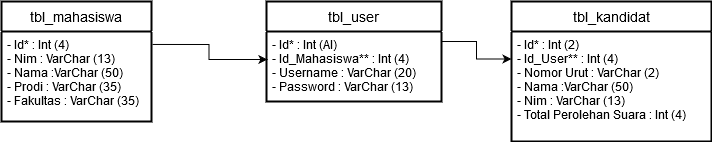

The diagram above was exported from draw.io. Its source (the exported page's mxGraphModel, read from the mxfile embedded in the PNG):
<mxGraphModel dx="806" dy="519" grid="1" gridSize="10" guides="1" tooltips="1" connect="1" arrows="1" fold="1" page="1" pageScale="1" pageWidth="850" pageHeight="1100" math="0" shadow="0">
  <root>
    <mxCell id="0" />
    <mxCell id="1" parent="0" />
    <mxCell id="2" style="edgeStyle=orthogonalEdgeStyle;rounded=0;orthogonalLoop=1;jettySize=auto;html=1;entryX=0.005;entryY=0.4;entryDx=0;entryDy=0;entryPerimeter=0;exitX=1.007;exitY=0.144;exitDx=0;exitDy=0;exitPerimeter=0;" edge="1" source="9" target="5" parent="1">
      <mxGeometry relative="1" as="geometry">
        <mxPoint x="240" y="338" as="sourcePoint" />
      </mxGeometry>
    </mxCell>
    <mxCell id="3" style="edgeStyle=orthogonalEdgeStyle;rounded=0;orthogonalLoop=1;jettySize=auto;html=1;entryX=0;entryY=0.25;entryDx=0;entryDy=0;exitX=1;exitY=0.143;exitDx=0;exitDy=0;exitPerimeter=0;" edge="1" source="5" target="7" parent="1">
      <mxGeometry relative="1" as="geometry">
        <mxPoint x="510" y="328" as="sourcePoint" />
      </mxGeometry>
    </mxCell>
    <mxCell id="4" value="tbl_user" style="swimlane;childLayout=stackLayout;horizontal=1;startSize=30;horizontalStack=0;rounded=1;fontSize=14;fontStyle=0;strokeWidth=2;resizeParent=0;resizeLast=1;shadow=0;dashed=0;align=center;arcSize=0;" vertex="1" parent="1">
      <mxGeometry x="325" y="280" width="175" height="100" as="geometry" />
    </mxCell>
    <mxCell id="5" value="- Id* : Int (AI) &#10;- Id_Mahasiswa** : Int (4) &#10;- Username : VarChar (20) &#10;- Password : VarChar (13) " style="align=left;strokeColor=none;fillColor=none;spacingLeft=4;fontSize=12;verticalAlign=top;resizable=0;rotatable=0;part=1;fontStyle=0" vertex="1" parent="4">
      <mxGeometry y="30" width="175" height="70" as="geometry" />
    </mxCell>
    <mxCell id="6" value="tbl_kandidat" style="swimlane;childLayout=stackLayout;horizontal=1;startSize=30;horizontalStack=0;rounded=1;fontSize=14;fontStyle=0;strokeWidth=2;resizeParent=0;resizeLast=1;shadow=0;dashed=0;align=center;arcSize=0;" vertex="1" parent="1">
      <mxGeometry x="570" y="280" width="200" height="140" as="geometry" />
    </mxCell>
    <mxCell id="7" value="- Id* : Int (2) &#10;- Id_User** : Int (4)  &#10;- Nomor Urut : VarChar (2) &#10;- Nama :VarChar (50) &#10;- Nim : VarChar (13) &#10;- Total Perolehan Suara : Int (4) " style="align=left;strokeColor=none;fillColor=none;spacingLeft=4;fontSize=12;verticalAlign=top;resizable=0;rotatable=0;part=1;" vertex="1" parent="6">
      <mxGeometry y="30" width="200" height="110" as="geometry" />
    </mxCell>
    <mxCell id="8" value="tbl_mahasiswa" style="swimlane;childLayout=stackLayout;horizontal=1;startSize=30;horizontalStack=0;rounded=1;fontSize=14;fontStyle=0;strokeWidth=2;resizeParent=0;resizeLast=1;shadow=0;dashed=0;align=center;arcSize=0;" vertex="1" parent="1">
      <mxGeometry x="60" y="280" width="150" height="120" as="geometry" />
    </mxCell>
    <mxCell id="9" value="- Id* : Int (4) &#10;- Nim : VarChar (13) &#10;- Nama :VarChar (50) &#10;- Prodi : VarChar (35) &#10;- Fakultas : VarChar (35) " style="align=left;strokeColor=none;fillColor=none;spacingLeft=4;fontSize=12;verticalAlign=top;resizable=0;rotatable=0;part=1;fontStyle=0" vertex="1" parent="8">
      <mxGeometry y="30" width="150" height="90" as="geometry" />
    </mxCell>
  </root>
</mxGraphModel>